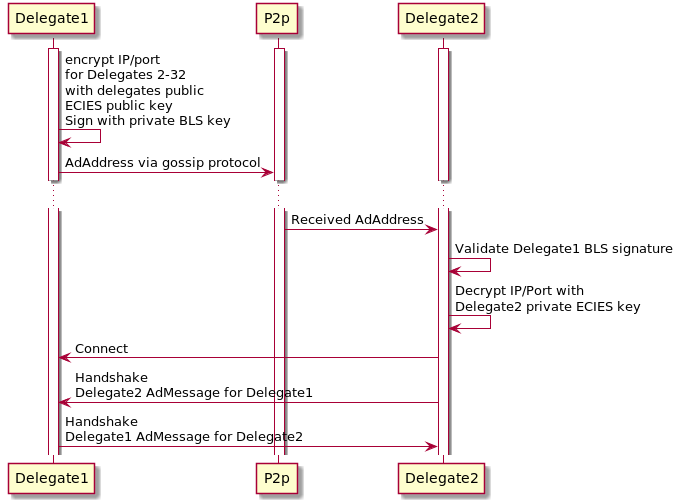

The diagram above was rendered by PlantUML. Its source (embedded in the PNG):
@startuml

activate Delegate1
activate P2p
activate Delegate2

Delegate1 -> Delegate1 : encrypt IP/port\nfor Delegates 2-32\nwith delegates public\nECIES public key\nSign with private BLS key

Delegate1 -> P2p : AdAddress via gossip protocol
...
P2p -> Delegate2 : Received AdAddress

Delegate2 -> Delegate2 : Validate Delegate1 BLS signature
Delegate2 -> Delegate2 : Decrypt IP/Port with\nDelegate2 private ECIES key

Delegate2 -> Delegate1 : Connect
Delegate2 -> Delegate1 : Handshake\nDelegate2 AdMessage for Delegate1
Delegate1 -> Delegate2 : Handshake\nDelegate1 AdMessage for Delegate2

@enduml